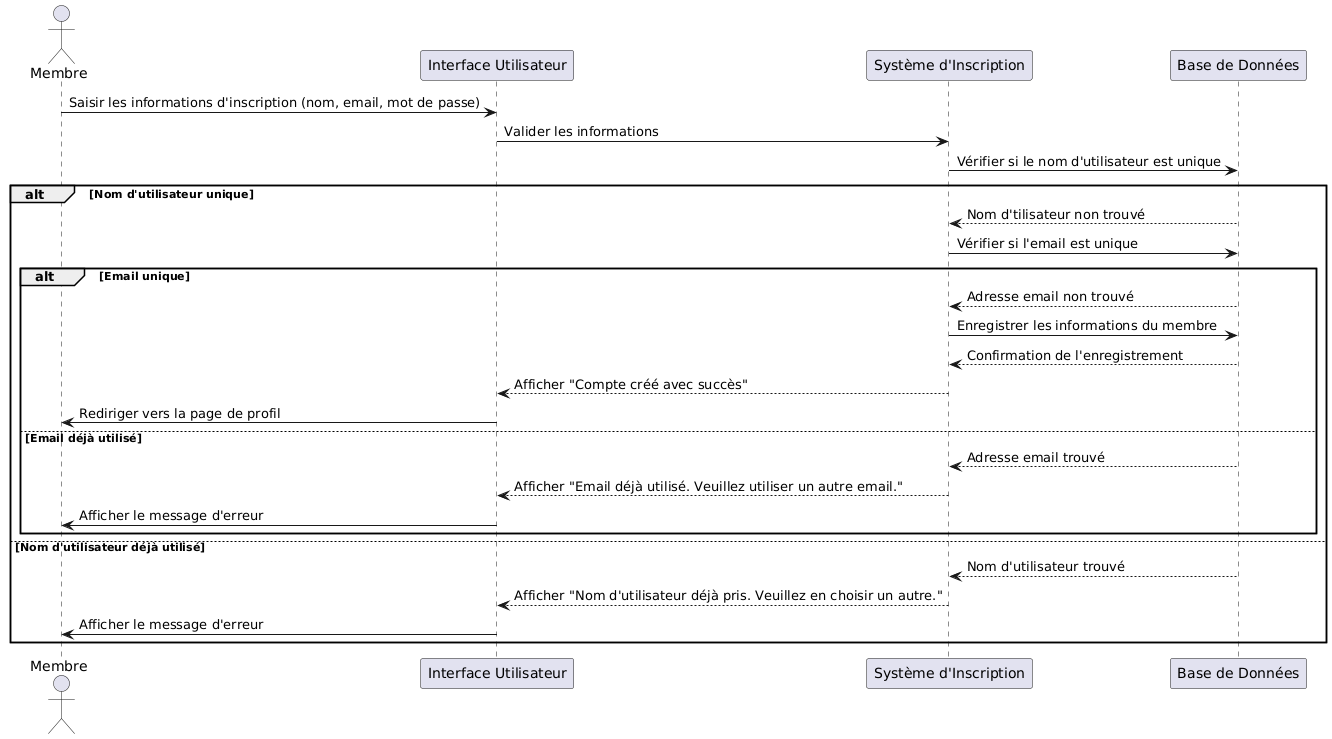

The diagram above was rendered by PlantUML. Its source (embedded in the PNG):
@startuml
actor Membre
participant "Interface Utilisateur" as UI
participant "Système d'Inscription" as System
participant "Base de Données" as DB

Membre -> UI : Saisir les informations d'inscription (nom, email, mot de passe)
UI -> System : Valider les informations
System -> DB : Vérifier si le nom d'utilisateur est unique


alt Nom d'utilisateur unique
    DB --> System : Nom d'tilisateur non trouvé
    System -> DB : Vérifier si l'email est unique
 

    alt Email unique
        DB --> System : Adresse email non trouvé
        System -> DB : Enregistrer les informations du membre
        DB --> System : Confirmation de l'enregistrement
        System --> UI : Afficher "Compte créé avec succès"
        UI -> Membre : Rediriger vers la page de profil
    else Email déjà utilisé
        DB --> System : Adresse email trouvé
        System --> UI : Afficher "Email déjà utilisé. Veuillez utiliser un autre email."
        UI -> Membre : Afficher le message d'erreur
    end

else Nom d'utilisateur déjà utilisé
    DB --> System : Nom d'utilisateur trouvé
    System --> UI : Afficher "Nom d'utilisateur déjà pris. Veuillez en choisir un autre."
    UI -> Membre : Afficher le message d'erreur
end
@enduml